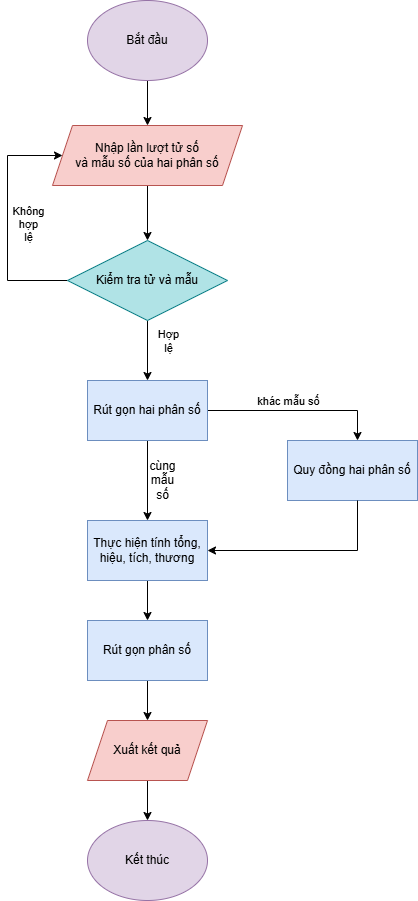

The diagram above was exported from draw.io. Its source (the exported page's mxGraphModel, read from the mxfile embedded in the PNG):
<mxGraphModel dx="1021" dy="578" grid="1" gridSize="10" guides="1" tooltips="1" connect="1" arrows="1" fold="1" page="1" pageScale="1" pageWidth="827" pageHeight="1169" math="0" shadow="0">
  <root>
    <mxCell id="0" />
    <mxCell id="1" parent="0" />
    <mxCell id="MVpwE4IgGfraD1xO2CTL-3" value="" style="edgeStyle=orthogonalEdgeStyle;rounded=0;orthogonalLoop=1;jettySize=auto;html=1;" edge="1" parent="1" source="MVpwE4IgGfraD1xO2CTL-1" target="MVpwE4IgGfraD1xO2CTL-2">
      <mxGeometry relative="1" as="geometry" />
    </mxCell>
    <mxCell id="MVpwE4IgGfraD1xO2CTL-1" value="Bắt đầu" style="ellipse;whiteSpace=wrap;html=1;fillColor=#e1d5e7;strokeColor=#9673a6;" vertex="1" parent="1">
      <mxGeometry x="350" y="430" width="120" height="80" as="geometry" />
    </mxCell>
    <mxCell id="MVpwE4IgGfraD1xO2CTL-5" value="" style="edgeStyle=orthogonalEdgeStyle;rounded=0;orthogonalLoop=1;jettySize=auto;html=1;" edge="1" parent="1" source="MVpwE4IgGfraD1xO2CTL-2" target="MVpwE4IgGfraD1xO2CTL-4">
      <mxGeometry relative="1" as="geometry" />
    </mxCell>
    <mxCell id="MVpwE4IgGfraD1xO2CTL-2" value="Nhập lần lượt tử số&lt;div&gt;và mẫu số của hai phân số&lt;/div&gt;" style="shape=parallelogram;perimeter=parallelogramPerimeter;whiteSpace=wrap;html=1;fixedSize=1;fillColor=#f8cecc;strokeColor=#b85450;" vertex="1" parent="1">
      <mxGeometry x="315" y="555" width="190" height="60" as="geometry" />
    </mxCell>
    <mxCell id="MVpwE4IgGfraD1xO2CTL-6" style="edgeStyle=orthogonalEdgeStyle;rounded=0;orthogonalLoop=1;jettySize=auto;html=1;entryX=0;entryY=0.5;entryDx=0;entryDy=0;" edge="1" parent="1" source="MVpwE4IgGfraD1xO2CTL-4" target="MVpwE4IgGfraD1xO2CTL-2">
      <mxGeometry relative="1" as="geometry">
        <Array as="points">
          <mxPoint x="270" y="710" />
          <mxPoint x="270" y="585" />
        </Array>
      </mxGeometry>
    </mxCell>
    <mxCell id="MVpwE4IgGfraD1xO2CTL-7" value="Không&lt;div&gt;hợp&lt;/div&gt;&lt;div&gt;lệ&lt;/div&gt;" style="edgeLabel;html=1;align=center;verticalAlign=middle;resizable=0;points=[];" vertex="1" connectable="0" parent="MVpwE4IgGfraD1xO2CTL-6">
      <mxGeometry x="0.0279" y="-4" relative="1" as="geometry">
        <mxPoint x="16" y="6" as="offset" />
      </mxGeometry>
    </mxCell>
    <mxCell id="MVpwE4IgGfraD1xO2CTL-9" value="" style="edgeStyle=orthogonalEdgeStyle;rounded=0;orthogonalLoop=1;jettySize=auto;html=1;" edge="1" parent="1" source="MVpwE4IgGfraD1xO2CTL-4" target="MVpwE4IgGfraD1xO2CTL-8">
      <mxGeometry relative="1" as="geometry" />
    </mxCell>
    <mxCell id="MVpwE4IgGfraD1xO2CTL-10" value="Hợp&lt;div&gt;lệ&lt;/div&gt;" style="edgeLabel;html=1;align=center;verticalAlign=middle;resizable=0;points=[];" vertex="1" connectable="0" parent="MVpwE4IgGfraD1xO2CTL-9">
      <mxGeometry x="-0.5156" y="1" relative="1" as="geometry">
        <mxPoint x="19" y="5" as="offset" />
      </mxGeometry>
    </mxCell>
    <mxCell id="MVpwE4IgGfraD1xO2CTL-4" value="Kiểm tra tử và mẫu" style="rhombus;whiteSpace=wrap;html=1;fillColor=#b0e3e6;strokeColor=#0e8088;" vertex="1" parent="1">
      <mxGeometry x="330" y="670" width="160" height="80" as="geometry" />
    </mxCell>
    <mxCell id="MVpwE4IgGfraD1xO2CTL-12" value="" style="edgeStyle=orthogonalEdgeStyle;rounded=0;orthogonalLoop=1;jettySize=auto;html=1;" edge="1" parent="1" source="MVpwE4IgGfraD1xO2CTL-8" target="MVpwE4IgGfraD1xO2CTL-11">
      <mxGeometry relative="1" as="geometry">
        <Array as="points">
          <mxPoint x="620" y="840" />
        </Array>
      </mxGeometry>
    </mxCell>
    <mxCell id="MVpwE4IgGfraD1xO2CTL-22" value="khác mẫu số" style="edgeLabel;html=1;align=center;verticalAlign=middle;resizable=0;points=[];" vertex="1" connectable="0" parent="MVpwE4IgGfraD1xO2CTL-12">
      <mxGeometry x="-0.0356" y="-4" relative="1" as="geometry">
        <mxPoint x="-7" y="-14" as="offset" />
      </mxGeometry>
    </mxCell>
    <mxCell id="MVpwE4IgGfraD1xO2CTL-25" style="edgeStyle=orthogonalEdgeStyle;rounded=0;orthogonalLoop=1;jettySize=auto;html=1;exitX=0.5;exitY=1;exitDx=0;exitDy=0;entryX=0.5;entryY=0;entryDx=0;entryDy=0;" edge="1" parent="1" source="MVpwE4IgGfraD1xO2CTL-8" target="MVpwE4IgGfraD1xO2CTL-20">
      <mxGeometry relative="1" as="geometry">
        <mxPoint x="410" y="940" as="targetPoint" />
      </mxGeometry>
    </mxCell>
    <mxCell id="MVpwE4IgGfraD1xO2CTL-8" value="Rút gọn hai phân số" style="whiteSpace=wrap;html=1;fillColor=#dae8fc;strokeColor=#6c8ebf;" vertex="1" parent="1">
      <mxGeometry x="350" y="810" width="120" height="60" as="geometry" />
    </mxCell>
    <mxCell id="MVpwE4IgGfraD1xO2CTL-11" value="Quy đồng hai phân số" style="whiteSpace=wrap;html=1;fillColor=#dae8fc;strokeColor=#6c8ebf;" vertex="1" parent="1">
      <mxGeometry x="550" y="870" width="130" height="60" as="geometry" />
    </mxCell>
    <mxCell id="MVpwE4IgGfraD1xO2CTL-16" style="edgeStyle=orthogonalEdgeStyle;rounded=0;orthogonalLoop=1;jettySize=auto;html=1;" edge="1" parent="1" source="MVpwE4IgGfraD1xO2CTL-13" target="MVpwE4IgGfraD1xO2CTL-15">
      <mxGeometry relative="1" as="geometry" />
    </mxCell>
    <mxCell id="MVpwE4IgGfraD1xO2CTL-13" value="Xuất kết quả" style="shape=parallelogram;perimeter=parallelogramPerimeter;whiteSpace=wrap;html=1;fixedSize=1;fillColor=#f8cecc;strokeColor=#b85450;" vertex="1" parent="1">
      <mxGeometry x="350" y="1150" width="120" height="60" as="geometry" />
    </mxCell>
    <mxCell id="MVpwE4IgGfraD1xO2CTL-15" value="Kết thúc" style="ellipse;whiteSpace=wrap;html=1;fillColor=#e1d5e7;strokeColor=#9673a6;" vertex="1" parent="1">
      <mxGeometry x="350" y="1250" width="120" height="80" as="geometry" />
    </mxCell>
    <mxCell id="MVpwE4IgGfraD1xO2CTL-19" value="" style="edgeStyle=orthogonalEdgeStyle;rounded=0;orthogonalLoop=1;jettySize=auto;html=1;" edge="1" parent="1" source="MVpwE4IgGfraD1xO2CTL-11" target="MVpwE4IgGfraD1xO2CTL-20">
      <mxGeometry relative="1" as="geometry">
        <mxPoint x="595" y="870" as="sourcePoint" />
        <mxPoint x="410" y="1130" as="targetPoint" />
        <Array as="points">
          <mxPoint x="620" y="980" />
        </Array>
      </mxGeometry>
    </mxCell>
    <mxCell id="MVpwE4IgGfraD1xO2CTL-28" style="edgeStyle=orthogonalEdgeStyle;rounded=0;orthogonalLoop=1;jettySize=auto;html=1;exitX=0.5;exitY=1;exitDx=0;exitDy=0;" edge="1" parent="1" source="MVpwE4IgGfraD1xO2CTL-20" target="MVpwE4IgGfraD1xO2CTL-27">
      <mxGeometry relative="1" as="geometry" />
    </mxCell>
    <mxCell id="MVpwE4IgGfraD1xO2CTL-20" value="Thực hiện tính tổng, hiệu, tích, thương" style="rounded=0;whiteSpace=wrap;html=1;fillColor=#dae8fc;strokeColor=#6c8ebf;" vertex="1" parent="1">
      <mxGeometry x="350" y="950" width="120" height="60" as="geometry" />
    </mxCell>
    <mxCell id="MVpwE4IgGfraD1xO2CTL-26" value="cùng&lt;div&gt;mẫu&lt;div&gt;số&lt;/div&gt;&lt;/div&gt;" style="text;html=1;align=center;verticalAlign=middle;resizable=0;points=[];autosize=1;strokeColor=none;fillColor=none;" vertex="1" parent="1">
      <mxGeometry x="400" y="880" width="50" height="60" as="geometry" />
    </mxCell>
    <mxCell id="MVpwE4IgGfraD1xO2CTL-29" value="" style="edgeStyle=orthogonalEdgeStyle;rounded=0;orthogonalLoop=1;jettySize=auto;html=1;" edge="1" parent="1" source="MVpwE4IgGfraD1xO2CTL-27" target="MVpwE4IgGfraD1xO2CTL-13">
      <mxGeometry relative="1" as="geometry" />
    </mxCell>
    <mxCell id="MVpwE4IgGfraD1xO2CTL-27" value="Rút gọn phân số" style="whiteSpace=wrap;html=1;fillColor=#dae8fc;strokeColor=#6c8ebf;" vertex="1" parent="1">
      <mxGeometry x="350" y="1050" width="120" height="60" as="geometry" />
    </mxCell>
  </root>
</mxGraphModel>